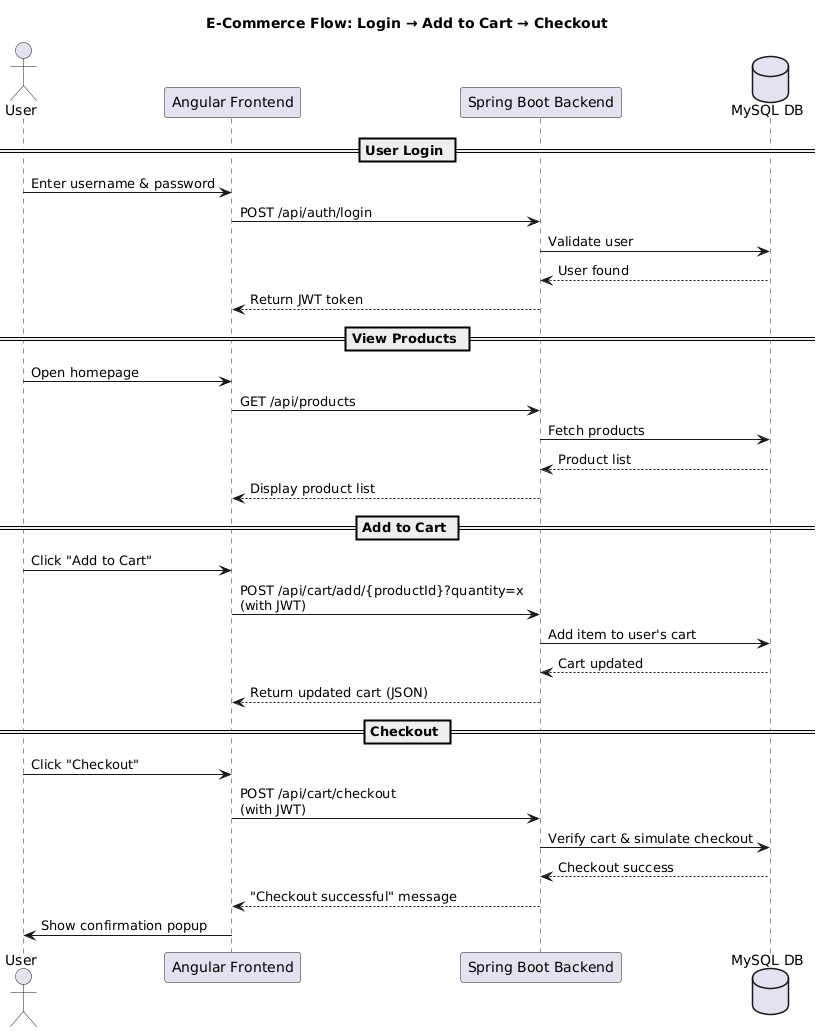

The diagram above was rendered by PlantUML. Its source (embedded in the PNG):
@startuml
title E-Commerce Flow: Login → Add to Cart → Checkout

actor User
participant "Angular Frontend" as FE
participant "Spring Boot Backend" as BE
database "MySQL DB" as DB

== User Login ==
User -> FE : Enter username & password
FE -> BE : POST /api/auth/login
BE -> DB : Validate user
DB --> BE : User found
BE --> FE : Return JWT token

== View Products ==
User -> FE : Open homepage
FE -> BE : GET /api/products
BE -> DB : Fetch products
DB --> BE : Product list
BE --> FE : Display product list

== Add to Cart ==
User -> FE : Click "Add to Cart"
FE -> BE : POST /api/cart/add/{productId}?quantity=x\n(with JWT)
BE -> DB : Add item to user's cart
DB --> BE : Cart updated
BE --> FE : Return updated cart (JSON)

== Checkout ==
User -> FE : Click "Checkout"
FE -> BE : POST /api/cart/checkout\n(with JWT)
BE -> DB : Verify cart & simulate checkout
DB --> BE : Checkout success
BE --> FE : "Checkout successful" message
FE -> User : Show confirmation popup
@enduml